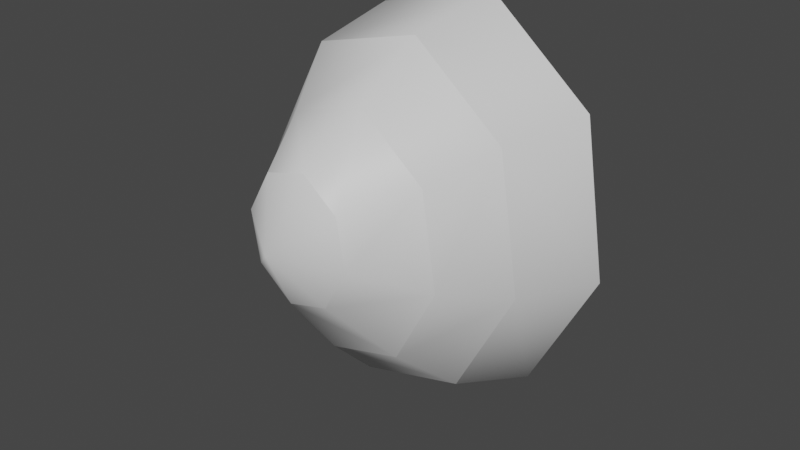 # Source: fe_detail_02-00.blend  (saved by Blender 3.0.42; exported with 4.5.12 LTS)
import bpy
from mathutils import Matrix  # noqa: F401  (used for matrix-valued properties, if any)

bpy.ops.wm.read_factory_settings(use_empty=True)
scene = bpy.context.scene
scene.name = 'Scene'

# ---- materials (node trees are filled in below, after node groups)
mat_material_001 = bpy.data.materials.new('Material.001')
mat_material_001.use_transparent_shadow = False

# ---- material node trees
mat_material_001.use_nodes = True; mat_material_001.node_tree.nodes.clear()
_N = mat_material_001.node_tree.nodes; _L = mat_material_001.node_tree.links
n0 = _N.new('ShaderNodeBsdfPrincipled'); n0.name = 'Principled BSDF'; n0.location = (10, 300)
n0.distribution = 'GGX'
n0.subsurface_method = 'RANDOM_WALK_SKIN'
n0.inputs[3].default_value = 1.45
n0.inputs[27].default_value = (0.0, 0.0, 0.0, 1.0)
n0.inputs[28].default_value = 1.0
n1 = _N.new('ShaderNodeOutputMaterial'); n1.name = 'Material Output'; n1.location = (300, 300)
_L.new(n0.outputs[0], n1.inputs[0])
n1.is_active_output = True

# ---- world
world_world = bpy.data.worlds.new('World'); scene.world = world_world
world_world.use_nodes = True; world_world.node_tree.nodes.clear()
_N = world_world.node_tree.nodes; _L = world_world.node_tree.links
n0 = _N.new('ShaderNodeOutputWorld'); n0.name = 'World Output'; n0.location = (300, 300)
n1 = _N.new('ShaderNodeBackground'); n1.name = 'Background'; n1.location = (10, 300)
n1.inputs[0].default_value = (0.05088, 0.05088, 0.05088, 1.0)
_L.new(n1.outputs[0], n0.inputs[0])
n0.is_active_output = True
world_world.color = (0.05088, 0.05088, 0.05088)
world_world.use_sun_shadow = False
world_world.sun_shadow_jitter_overblur = 0.0

# ---- meshes
me_0x0770df8c_gmdl = bpy.data.meshes.new('0x0770DF8C.gmdl')
me_0x0770df8c_gmdl.from_pydata([(0.02168, -0.3782, 0.0849), (0.07182, -0.3112, -0.0136), (0.1115, -0.3102, 0.06179), (0.001777, -0.3131, -0.03129), (-0.0576, -0.3146, 0.01909), (-0.07153, -0.315, 0.1052), (-0.03186, -0.3139, 0.1766), (0.03818, -0.3121, 0.1943), (0.09756, -0.3106, 0.1445), (0.07182, -0.3112, -0.0136), (0.1199, -0.2073, -0.1319), (0.1932, -0.2061, 0.00745), (0.1115, -0.3102, 0.06179), (0.001777, -0.3131, -0.03129), (-0.009562, -0.2095, -0.1645), (-0.0576, -0.3146, 0.01909), (-0.1193, -0.2113, -0.07146), (-0.07153, -0.315, 0.1052), (-0.1451, -0.2117, 0.09286), (-0.03186, -0.3139, 0.1766), (-0.07172, -0.2105, 0.2322), (0.03818, -0.3121, 0.1943), (0.05772, -0.2084, 0.2648), (0.09756, -0.3106, 0.1445), (0.1675, -0.2066, 0.1718), (0.1199, -0.2073, -0.1319), (0.1421, -0.07888, -0.242), (0.2499, -0.07803, -0.03711), (0.1932, -0.2061, 0.00745), (-0.009562, -0.2095, -0.1645), (-0.04832, -0.08038, -0.2901), (-0.1193, -0.2113, -0.07146), (-0.2097, -0.08165, -0.1532), (-0.1451, -0.2117, 0.09286), (-0.2476, -0.08195, 0.08851), (-0.07172, -0.2105, 0.2322), (-0.1398, -0.0811, 0.2934), (0.05772, -0.2084, 0.2648), (0.05065, -0.0796, 0.3415), (0.1675, -0.2066, 0.1718), (0.2121, -0.07833, 0.2046), (0.3009, 0.08944, -0.06402), (0.1755, 0.08944, -0.3021), (0.0487, 0.1935, -0.2267), (0.1975, 0.1935, 0.05586), (-0.04575, 0.08944, -0.358), (-0.2333, 0.08945, -0.1989), (-0.174, 0.1935, -0.03791), (-0.2774, 0.08945, 0.08196), (-0.152, 0.08944, 0.3201), (-0.02518, 0.1935, 0.2447), (0.06927, 0.08944, 0.3759), (0.2569, 0.08944, 0.2168), (0.01176, 0.2415, 0.008971), (0.1421, -0.07888, -0.242), (0.1755, 0.08944, -0.3021), (0.3009, 0.08944, -0.06402), (0.2499, -0.07803, -0.03711), (-0.04832, -0.08038, -0.2901), (-0.04575, 0.08944, -0.358), (-0.2097, -0.08165, -0.1532), (-0.2333, 0.08945, -0.1989), (-0.2476, -0.08195, 0.08851), (-0.2774, 0.08945, 0.08196), (-0.1398, -0.0811, 0.2934), (-0.152, 0.08944, 0.3201), (0.05065, -0.0796, 0.3415), (0.06927, 0.08944, 0.3759), (0.2121, -0.07833, 0.2046), (0.2569, 0.08944, 0.2168)], [], [(0, 1, 2), (0, 3, 1), (0, 4, 3), (0, 5, 4), (0, 6, 5), (0, 7, 6), (0, 8, 7), (0, 2, 8), (10, 11, 9), (9, 11, 12), (14, 10, 13), (13, 10, 9), (14, 13, 16), (15, 16, 13), (16, 15, 18), (17, 18, 15), (18, 17, 20), (19, 20, 17), (22, 20, 21), (21, 20, 19), (24, 22, 23), (23, 22, 21), (11, 24, 12), (12, 24, 23), (26, 27, 25), (25, 27, 28), (30, 26, 29), (29, 26, 25), (30, 29, 32), (31, 32, 29), (32, 31, 34), (33, 34, 31), (34, 33, 36), (35, 36, 33), (36, 35, 38), (37, 38, 35), (38, 37, 40), (39, 40, 37), (27, 40, 28), (28, 40, 39), (43, 44, 42), (41, 42, 44), (42, 45, 43), (43, 45, 47), (45, 46, 47), (46, 48, 47), (50, 47, 49), (48, 49, 47), (49, 51, 50), (50, 51, 44), (51, 52, 44), (52, 41, 44), (44, 43, 53), (43, 47, 53), (47, 50, 53), (50, 44, 53), (56, 57, 55), (54, 55, 57), (59, 55, 58), (58, 55, 54), (61, 59, 60), (60, 59, 58), (63, 61, 62), (62, 61, 60), (65, 63, 64), (64, 63, 62), (65, 64, 67), (66, 67, 64), (67, 66, 69), (68, 69, 66), (69, 68, 56), (57, 56, 68)])
me_0x0770df8c_gmdl.polygons.foreach_set('use_smooth', [True] * 72)
_uv = me_0x0770df8c_gmdl.uv_layers.new(name='UVMap')
_uv.uv.foreach_set('vector', [0.4037, 0.5168, 0.4736, 0.4596, 0.4201, 0.4159, 0.4037, 0.5168, 0.4862, 0.5369, 0.4736, 0.4596, 0.4037, 0.5168, 0.4504, 0.6024, 0.4862, 0.5369, 0.4037, 0.5168, 0.3894, 0.6178, 0.4504, 0.6024, 0.4037, 0.5168, 0.3387, 0.574, 0.3894, 0.6178, 0.4037, 0.5168, 0.3261, 0.4967, 0.3387, 0.574, 0.4037, 0.5168, 0.3615, 0.4312, 0.3261, 0.4967, 0.4037, 0.5168, 0.4201, 0.4159, 0.3615, 0.4312, 0.5541, 0.3986, 0.4469, 0.3109, 0.4736, 0.4596, 0.4736, 0.4596, 0.4469, 0.3109, 0.4201, 0.4159, 0.5792, 0.5534, 0.5541, 0.3986, 0.4862, 0.5369, 0.4862, 0.5369, 0.5541, 0.3986, 0.4736, 0.4596, 0.5792, 0.5534, 0.4862, 0.5369, 0.5076, 0.6846, 0.4504, 0.6024, 0.5076, 0.6846, 0.4862, 0.5369, 0.5076, 0.6846, 0.4504, 0.6024, 0.3812, 0.7154, 0.3894, 0.6178, 0.3812, 0.7154, 0.4504, 0.6024, 0.3812, 0.7154, 0.3894, 0.6178, 0.2741, 0.6277, 0.3387, 0.574, 0.2741, 0.6277, 0.3894, 0.6178, 0.2489, 0.4729, 0.2741, 0.6277, 0.3261, 0.4967, 0.3261, 0.4967, 0.2741, 0.6277, 0.3387, 0.574, 0.3205, 0.3417, 0.2489, 0.4729, 0.3615, 0.4312, 0.3615, 0.4312, 0.2489, 0.4729, 0.3261, 0.4967, 0.4469, 0.3109, 0.3205, 0.3417, 0.4201, 0.4159, 0.4201, 0.4159, 0.3205, 0.3417, 0.3615, 0.4312, 0.6253, 0.3311, 0.4605, 0.1962, 0.5541, 0.3986, 0.5541, 0.3986, 0.4605, 0.1962, 0.4469, 0.3109, 0.664, 0.5692, 0.6253, 0.3311, 0.5792, 0.5534, 0.5792, 0.5534, 0.6253, 0.3311, 0.5541, 0.3986, 0.664, 0.5692, 0.5792, 0.5534, 0.5539, 0.7711, 0.5076, 0.6846, 0.5539, 0.7711, 0.5792, 0.5534, 0.5539, 0.7711, 0.5076, 0.6846, 0.3594, 0.8184, 0.3812, 0.7154, 0.3594, 0.8184, 0.5076, 0.6846, 0.3594, 0.8184, 0.3812, 0.7154, 0.1946, 0.6835, 0.2741, 0.6277, 0.1946, 0.6835, 0.3812, 0.7154, 0.1946, 0.6835, 0.2741, 0.6277, 0.1559, 0.4454, 0.2489, 0.4729, 0.1559, 0.4454, 0.2741, 0.6277, 0.1559, 0.4454, 0.2489, 0.4729, 0.2661, 0.2436, 0.3205, 0.3417, 0.2661, 0.2436, 0.2489, 0.4729, 0.4605, 0.1962, 0.2661, 0.2436, 0.4469, 0.3109, 0.4469, 0.3109, 0.2661, 0.2436, 0.3205, 0.3417, 0.8868, 0.2616, 0.9342, 0.1528, 0.9243, 0.2839, 0.962, 0.1974, 0.9243, 0.2839, 0.9342, 0.1528, 0.9243, 0.2839, 0.8577, 0.3042, 0.8868, 0.2616, 0.8868, 0.2616, 0.8577, 0.3042, 0.8157, 0.1889, 0.8577, 0.3042, 0.8012, 0.2464, 0.8157, 0.1889, 0.8012, 0.2464, 0.7879, 0.1444, 0.8157, 0.1889, 0.8632, 0.08018, 0.8157, 0.1889, 0.8257, 0.05788, 0.7879, 0.1444, 0.8257, 0.05788, 0.8157, 0.1889, 0.8257, 0.05788, 0.8923, 0.03759, 0.8632, 0.08018, 0.8632, 0.08018, 0.8923, 0.03759, 0.9342, 0.1528, 0.8923, 0.03759, 0.9488, 0.09538, 0.9342, 0.1528, 0.9488, 0.09538, 0.962, 0.1974, 0.9342, 0.1528, 0.9342, 0.1528, 0.8868, 0.2616, 0.875, 0.1709, 0.8868, 0.2616, 0.8157, 0.1889, 0.875, 0.1709, 0.8157, 0.1889, 0.8632, 0.08018, 0.875, 0.1709, 0.8632, 0.08018, 0.9342, 0.1528, 0.875, 0.1709, 0.4822, 0.06762, 0.4605, 0.1962, 0.7144, 0.2576, 0.6253, 0.3311, 0.7144, 0.2576, 0.4605, 0.1962, 0.7689, 0.593, 0.7144, 0.2576, 0.664, 0.5692, 0.664, 0.5692, 0.7144, 0.2576, 0.6253, 0.3311, 0.6138, 0.8774, 0.7689, 0.593, 0.5539, 0.7711, 0.5539, 0.7711, 0.7689, 0.593, 0.664, 0.5692, 0.3399, 0.9441, 0.6138, 0.8774, 0.3594, 0.8184, 0.3594, 0.8184, 0.6138, 0.8774, 0.5539, 0.7711, 0.1077, 0.7541, 0.3399, 0.9441, 0.1946, 0.6835, 0.1946, 0.6835, 0.3399, 0.9441, 0.3594, 0.8184, 0.1077, 0.7541, 0.1946, 0.6835, 0.05323, 0.4187, 0.1559, 0.4454, 0.05323, 0.4187, 0.1946, 0.6835, 0.05323, 0.4187, 0.1559, 0.4454, 0.2084, 0.1343, 0.2661, 0.2436, 0.2084, 0.1343, 0.1559, 0.4454, 0.2084, 0.1343, 0.2661, 0.2436, 0.4822, 0.06762, 0.4605, 0.1962, 0.4822, 0.06762, 0.2661, 0.2436])
me_0x0770df8c_gmdl.materials.append(mat_material_001)
me_0x0770df8c_gmdl.use_remesh_fix_poles = True
me_0x0770df8c_gmdl.use_remesh_preserve_attributes = False
me_0x0770df8c_gmdl.update()
arm_armature = bpy.data.armatures.new('Armature')  # bones are not reproduced

# ---- objects
ob_0_798516_u_50_f_40_l_53_0466 = bpy.data.objects.new('0,798516 U 50 F 40 L 53,0466', me_0x0770df8c_gmdl)
ob_armature = bpy.data.objects.new('Armature', arm_armature)

# ---- transforms, parenting, visibility, modifiers, constraints
ob_0_798516_u_50_f_40_l_53_0466.parent = ob_armature
ob_0_798516_u_50_f_40_l_53_0466.location = (0.0, 0.0, 0.0)
_vg = ob_0_798516_u_50_f_40_l_53_0466.vertex_groups.new(name='Bone')
_vg.add([0, 1, 2, 3, 4, 5, 6, 7, 8, 9, 10, 11, 12, 13, 14, 15, 16, 17, 18, 19, 20, 21, 22, 23, 24, 25, 26, 27, 28, 29, 30, 31, 32, 33, 34, 35, 36, 37, 38, 39, 40, 41, 42, 43, 44, 45, 46, 47, 48, 49, 50, 51, 52, 53, 54, 55, 56, 57, 58, 59, 60, 61, 62, 63, 64, 65, 66, 67, 68, 69], 1.0, 'REPLACE')
_m = ob_0_798516_u_50_f_40_l_53_0466.modifiers.new('Armature', 'ARMATURE')
_m.object = ob_armature
ob_armature.location = (0.0, 0.0, 0.0)

# ---- collection membership
scene.collection.objects.link(ob_0_798516_u_50_f_40_l_53_0466)
scene.collection.objects.link(ob_armature)

# ---- scene / render settings (as saved in the file)
scene.frame_start = 1; scene.frame_end = 250; scene.frame_set(30)
scene.render.engine = 'BLENDER_EEVEE_NEXT'
scene.cycles.sampling_pattern = 'TABULATED_SOBOL'
scene.cycles.use_light_tree = False
scene.view_settings.view_transform = 'Filmic'
bpy.context.view_layer.update()

# ---- added for rendering (the .blend has no active camera and no usable light): camera, sun
cam_auto = bpy.data.cameras.new('AutoCamera')
cam_auto.lens = 50.0
cam_auto.sensor_width = 36.0
cam_auto.clip_end = 1000.0
ob_auto_camera = bpy.data.objects.new('AutoCamera', cam_auto)
scene.collection.objects.link(ob_auto_camera)
ob_auto_camera.location = (1.04911, -1.31317, 0.838858)
ob_auto_camera.rotation_euler = (1.09748, -7.21219e-08, 0.694738)
scene.camera = ob_auto_camera
light_auto_sun = bpy.data.lights.new('AutoSun', 'SUN')
light_auto_sun.energy = 3.0
light_auto_sun.angle = 0.0523599
ob_auto_sun = bpy.data.objects.new('AutoSun', light_auto_sun)
scene.collection.objects.link(ob_auto_sun)
ob_auto_sun.rotation_euler = (0.872665, 0.174533, 0.523599)
bpy.context.view_layer.update()
